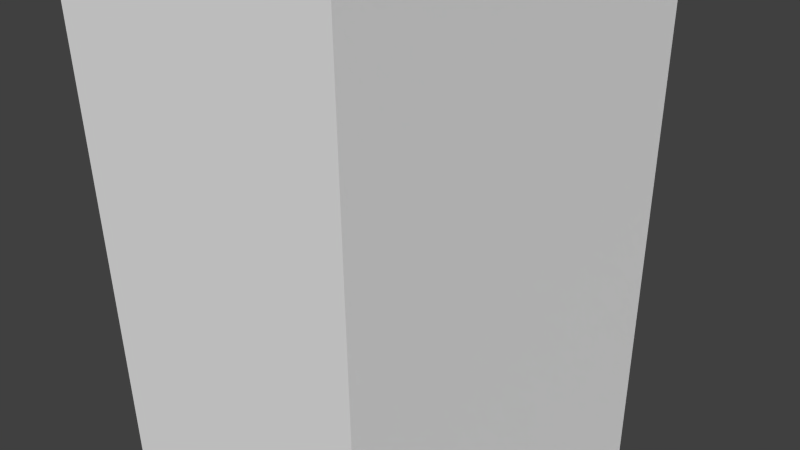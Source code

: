 # Source: SalleTrou.blend  (saved by Blender 2.70.0; exported with 4.5.12 LTS)
import bpy
from mathutils import Matrix  # noqa: F401  (used for matrix-valued properties, if any)

bpy.ops.wm.read_factory_settings(use_empty=True)
scene = bpy.context.scene
scene.name = 'Scene'

# ---- collections
col_collection_1 = bpy.data.collections.new('Collection 1'); scene.collection.children.link(col_collection_1)

# ---- materials (node trees are filled in below, after node groups)
mat_material = bpy.data.materials.new('Material')
mat_material.alpha_threshold = 0.0
mat_material.use_transparent_shadow = False
mat_material.roughness = 0.5
mat_material.line_color = (0.0, 0.0, 0.0, 1.0)

# ---- material node trees

# ---- world
world_world = bpy.data.worlds.new('World'); scene.world = world_world
world_world.color = (0.05088, 0.05088, 0.05088)
world_world.use_sun_shadow = False
world_world.sun_shadow_jitter_overblur = 0.0
world_world.cycles.sampling_method = 'MANUAL'
world_world.cycles.sample_map_resolution = 256

# ---- cameras
cam_camera = bpy.data.cameras.new('Camera')
cam_camera.clip_end = 100.0
cam_camera.lens = 35.0
cam_camera.sensor_width = 32.0
cam_camera.sensor_height = 18.0
cam_camera.ortho_scale = 7.314
cam_camera.dof.focus_distance = 0.0
cam_camera.dof.aperture_fstop = 128.0

# ---- meshes
me_cube = bpy.data.meshes.new('Cube')
me_cube.from_pydata([(2.434, -2.462, -1.0), (2.434, 2.462, -1.0), (-2.434, 2.462, -1.0), (-2.434, -2.462, -1.0), (2.434, -2.462, 1.0), (2.434, 2.462, 1.0), (-2.434, 2.462, 1.0), (-2.434, -2.462, 1.0), (2.434, -2.462, 1.285), (2.434, 2.462, 1.285), (-2.434, 2.462, 1.285), (-2.434, -2.462, 1.285), (-8.762, 2.462, 1.0), (-8.762, -2.462, 1.0), (-8.762, 2.462, 1.285), (-8.762, -2.462, 1.285), (2.434, -2.462, -1.32), (2.434, 2.462, -1.32), (-2.434, 2.462, -1.32), (-2.434, -2.462, -1.32), (14.79, -2.462, -1.0), (14.79, 2.462, -1.0), (14.79, -2.462, -1.32), (14.79, 2.462, -1.32), (-2.434, 38.21, -0.1005), (-2.434, 38.21, 0.1848), (-8.762, 38.21, -0.1005), (-8.762, 38.21, 0.1848), (-2.434, 44.77, -0.1005), (-2.434, 44.77, 0.1848), (-8.762, 44.77, -0.1005), (-8.762, 44.77, 0.1848), (26.09, 38.21, -1.34), (26.09, 38.21, -1.055), (26.09, 44.77, -1.34), (26.09, 44.77, -1.055), (32.7, 38.21, -1.34), (32.7, 38.21, -1.055), (32.7, 44.77, -1.34), (32.7, 44.77, -1.055), (26.09, 2.709, -1.34), (26.09, 2.596, -0.9615), (32.7, 2.709, -1.34), (32.7, 2.596, -0.9615), (26.09, -2.405, -1.349), (26.09, -2.519, -0.9706), (32.7, -2.405, -1.349), (32.7, -2.519, -0.9706)], [], [(2, 3, 19, 18), (10, 14, 27, 25), (4, 0, 3, 7, 11, 8), (0, 4, 8, 9, 5, 1), (2, 6, 7, 3), (25, 27, 31, 29), (8, 11, 10, 9), (6, 10, 25, 24), (12, 6, 24, 26), (14, 12, 26, 27), (13, 12, 14, 15), (11, 7, 13, 15), (10, 11, 15, 14), (7, 6, 12, 13), (16, 17, 18, 19), (1, 2, 18, 17), (3, 0, 16, 19), (16, 0, 20, 22), (21, 41, 45, 20), (1, 17, 23, 21), (17, 16, 22, 23), (0, 1, 21, 20), (1, 5, 9, 10, 6, 2), (28, 29, 31, 30), (26, 24, 28, 30), (28, 24, 32, 34), (27, 26, 30, 31), (34, 32, 36, 38), (25, 29, 35, 33), (29, 28, 34, 35), (24, 25, 33, 32), (36, 37, 39, 38), (33, 35, 39, 37), (35, 34, 38, 39), (33, 37, 43, 41), (41, 43, 47, 45), (36, 32, 40, 42), (37, 36, 42, 43), (32, 33, 41, 40), (44, 45, 47, 46), (42, 40, 44, 46), (43, 42, 46, 47), (20, 45, 44, 22), (22, 44, 40, 23), (21, 23, 40, 41)])
_uv = me_cube.uv_layers.new(name='UVMap')
_uv.uv.foreach_set('vector', [0.09177, 0.6424, 0.05694, 0.6424, 0.05694, 0.5929, 0.09177, 0.5929, 0.7591, 0.06139, 0.7218, 0.06139, 0.7218, 0.2722, 0.7591, 0.2722, 0.2101, 0.9211, 0.2101, 0.663, 0.1814, 0.663, 0.1814, 0.9211, 0.1814, 0.9579, 0.2101, 0.9579, 0.08008, 0.663, 0.08008, 0.9211, 0.08008, 0.9579, 0.1091, 0.9579, 0.1091, 0.9211, 0.1091, 0.663, 0.09177, 0.6424, 0.09177, 0.9522, 0.05694, 0.9522, 0.05694, 0.6424, 0.7591, 0.2722, 0.7218, 0.2722, 0.7218, 0.3109, 0.7591, 0.3109, 0.7878, 0.03236, 0.7591, 0.03236, 0.7591, 0.06139, 0.7878, 0.06139, 0.1091, 0.9211, 0.1091, 0.9579, 0.3198, 0.8159, 0.3198, 0.779, 0.3063, 0.09842, 0.3511, 0.09842, 0.3511, 0.3512, 0.3063, 0.3512, 0.09177, 0.9963, 0.09177, 0.9522, 0.3446, 0.7817, 0.3446, 0.8259, 0.05694, 0.9522, 0.09177, 0.9522, 0.09177, 0.9963, 0.05694, 0.9963, 0.1814, 0.9579, 0.1814, 0.9211, 0.1441, 0.9211, 0.1441, 0.9579, 0.7591, 0.06139, 0.7591, 0.03236, 0.7218, 0.03236, 0.7218, 0.06139, 0.3511, 0.0636, 0.3511, 0.09842, 0.3063, 0.09842, 0.3063, 0.0636, 0.3855, 0.0636, 0.3855, 0.09842, 0.3511, 0.09842, 0.3511, 0.0636, 0.1814, 0.663, 0.2101, 0.663, 0.2101, 0.6217, 0.1814, 0.6217, 0.1814, 0.663, 0.2101, 0.663, 0.2101, 0.6217, 0.1814, 0.6217, 0.2101, 0.6217, 0.2101, 0.663, 0.2829, 0.663, 0.2829, 0.6217, 0.8606, 0.06139, 0.9273, 0.06218, 0.9273, 0.03202, 0.8606, 0.03236, 0.1814, 0.663, 0.1814, 0.6217, 0.1086, 0.6217, 0.1086, 0.663, 0.3855, 0.09842, 0.3855, 0.0636, 0.4729, 0.0636, 0.4729, 0.09842, 0.7878, 0.03236, 0.7878, 0.06139, 0.8606, 0.06139, 0.8606, 0.03236, 0.1814, 0.663, 0.1814, 0.9211, 0.1814, 0.9579, 0.2101, 0.9579, 0.2101, 0.9211, 0.2101, 0.663, 0.2101, 0.779, 0.2101, 0.8159, 0.2474, 0.8159, 0.2474, 0.779, 0.3063, 0.3512, 0.3511, 0.3512, 0.3511, 0.3976, 0.3063, 0.3976, 0.3511, 0.3976, 0.3511, 0.3512, 0.5528, 0.3512, 0.5528, 0.3976, 0.3198, 0.8159, 0.3198, 0.779, 0.3584, 0.779, 0.3584, 0.8159, 0.5528, 0.3976, 0.5528, 0.3512, 0.5996, 0.3512, 0.5996, 0.3976, 0.7591, 0.2722, 0.7591, 0.3109, 0.9273, 0.3109, 0.9273, 0.2722, 0.2101, 0.8159, 0.2101, 0.779, 0.04199, 0.6191, 0.04199, 0.6559, 0.1814, 0.779, 0.1814, 0.8159, 0.3495, 0.6559, 0.3495, 0.6191, 0.3198, 0.6191, 0.3198, 0.6559, 0.3584, 0.6559, 0.3584, 0.6191, 0.9273, 0.2722, 0.9273, 0.3109, 0.9663, 0.3109, 0.9663, 0.2722, 0.04199, 0.6559, 0.04199, 0.6191, 0.003027, 0.6191, 0.003027, 0.6559, 0.9273, 0.2722, 0.9663, 0.2722, 0.9663, 0.06218, 0.9273, 0.06218, 0.9273, 0.06218, 0.9663, 0.06218, 0.9663, 0.03202, 0.9273, 0.03202, 0.5996, 0.3512, 0.5528, 0.3512, 0.5528, 0.1002, 0.5996, 0.1002, 0.3198, 0.6559, 0.3198, 0.6191, 0.1106, 0.6191, 0.1099, 0.6679, 0.3446, 0.5898, 0.3446, 0.634, 0.09271, 0.6484, 0.09351, 0.5898, 0.3495, 0.6179, 0.3495, 0.6668, 0.3885, 0.6668, 0.3885, 0.6179, 0.5996, 0.1002, 0.5528, 0.1002, 0.5528, 0.064, 0.5996, 0.064, 0.1099, 0.6679, 0.1106, 0.6191, 0.08042, 0.6179, 0.07975, 0.6668, 0.2829, 0.663, 0.3495, 0.6668, 0.3495, 0.6179, 0.2829, 0.6217, 0.4729, 0.0636, 0.5528, 0.064, 0.5528, 0.1002, 0.4729, 0.09842, 0.1086, 0.663, 0.1086, 0.6217, 0.04199, 0.6191, 0.04199, 0.6679])
me_cube.materials.append(mat_material)
me_cube.use_remesh_preserve_volume = False
me_cube.use_remesh_preserve_attributes = False
me_cube.use_mirror_vertex_groups = False
me_cube.update()

# ---- objects
ob_cube = bpy.data.objects.new('Cube', me_cube)
ob_camera = bpy.data.objects.new('Camera', cam_camera)

# ---- transforms, parenting, visibility, modifiers, constraints
ob_cube.location = (0.0, 0.0, 0.0)
ob_cube.scale = (1.0, 1.0, 21.9)
ob_cube.lock_rotations_4d = False
ob_cube.empty_display_type = 'ARROWS'
ob_cube.lineart.crease_threshold = 0.0
ob_camera.location = (7.481, -6.508, 5.344)
ob_camera.rotation_euler = (1.109, 0.01082, 0.8149)
ob_camera.lock_rotations_4d = False
ob_camera.empty_display_type = 'ARROWS'
ob_camera.color = (0.0, 0.0, 0.0, 0.0)
ob_camera.display_type = 'WIRE'
ob_camera.lineart.crease_threshold = 0.0

# ---- collection membership
col_collection_1.objects.link(ob_cube)
col_collection_1.objects.link(ob_camera)

# ---- scene / render settings (as saved in the file)
scene.camera = ob_camera
scene.frame_start = 1; scene.frame_end = 250; scene.frame_set(1)
scene.render.engine = 'BLENDER_EEVEE_NEXT'
scene.render.resolution_percentage = 50
scene.render.dither_intensity = 0.0
scene.cycles.use_denoising = False
scene.cycles.samples = 10
scene.cycles.sampling_pattern = 'TABULATED_SOBOL'
scene.cycles.light_sampling_threshold = 0.0
scene.cycles.use_adaptive_sampling = False
scene.cycles.use_light_tree = False
scene.cycles.blur_glossy = 0.0
scene.cycles.volume_bounces = 1
scene.cycles.pixel_filter_type = 'GAUSSIAN'
scene.cycles.sample_clamp_indirect = 0.0
scene.view_settings.view_transform = 'Standard'
bpy.context.view_layer.update()

# ---- added for rendering (the .blend has no usable light): sun
light_auto_sun = bpy.data.lights.new('AutoSun', 'SUN')
light_auto_sun.energy = 3.0
light_auto_sun.angle = 0.0523599
ob_auto_sun = bpy.data.objects.new('AutoSun', light_auto_sun)
scene.collection.objects.link(ob_auto_sun)
ob_auto_sun.rotation_euler = (0.872665, 0.174533, 0.523599)
bpy.context.view_layer.update()
